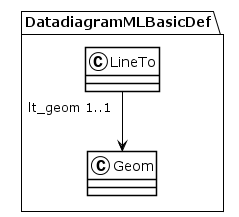

The diagram above was rendered by PlantUML. Its source (embedded in the PNG):
@startuml
!theme plain
package DatadiagramMLBasicDef {
class LineTo {
}
LineTo "lt_geom 1..1" --> Geom
class Geom {
}
}
@enduml